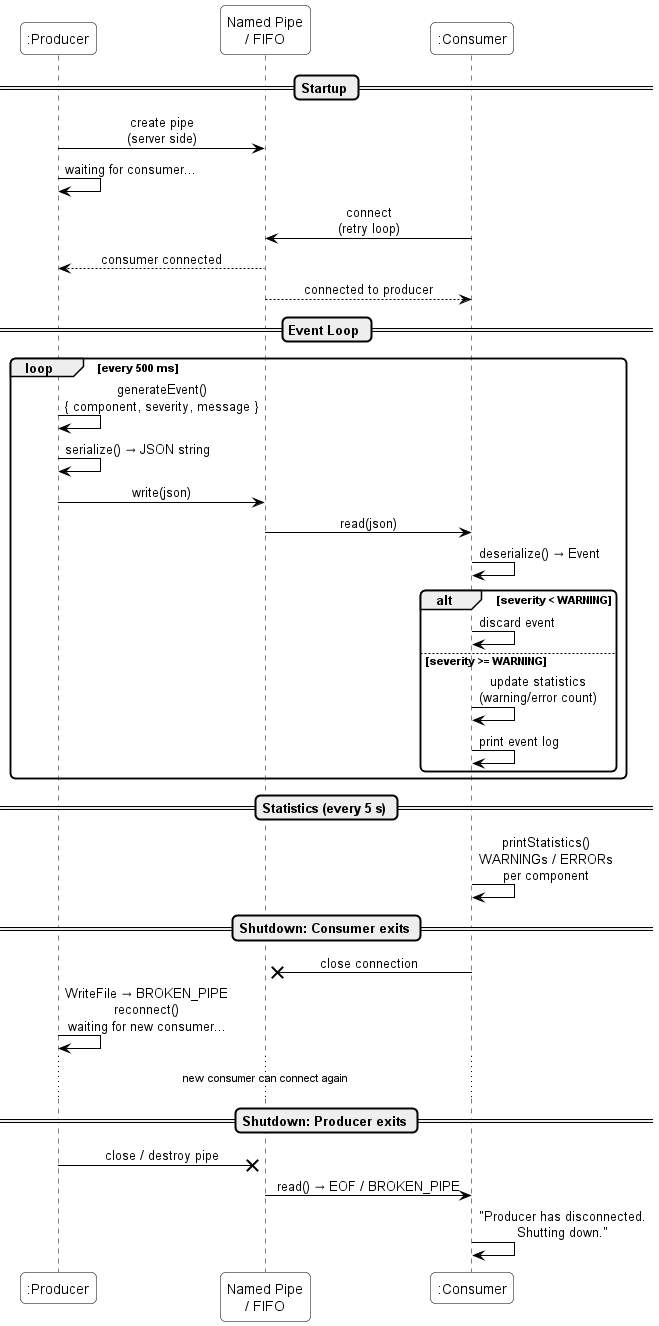

The diagram above was rendered by PlantUML. Its source (embedded in the PNG):
@startuml sequence_diagram

skinparam shadowing false
skinparam sequenceMessageAlign center
skinparam roundcorner 10
skinparam sequence {
    ArrowColor black
    ActorBorderColor black
    LifeLineBorderColor black
    ParticipantBorderColor black
    ParticipantBackgroundColor white
}

participant ":Producer" as P
participant "Named Pipe\n/ FIFO" as Pipe
participant ":Consumer" as C

== Startup ==

P -> Pipe : create pipe\n(server side)
P -> P    : waiting for consumer...

C -> Pipe : connect\n(retry loop)
Pipe --> P : consumer connected
Pipe --> C : connected to producer

== Event Loop ==

loop every 500 ms
    P -> P       : generateEvent()\n{ component, severity, message }
    P -> P       : serialize() → JSON string
    P -> Pipe    : write(json)
    Pipe -> C    : read(json)
    C -> C       : deserialize() → Event

    alt severity < WARNING
        C -> C   : discard event
    else severity >= WARNING
        C -> C   : update statistics\n(warning/error count)
        C -> C   : print event log
    end
end

== Statistics (every 5 s) ==

C -> C : printStatistics()\nWARNINGs / ERRORs\nper component

== Shutdown: Consumer exits ==

C ->x Pipe : close connection

P -> P     : WriteFile → BROKEN_PIPE\nreconnect()\nwaiting for new consumer...

...new consumer can connect again...

== Shutdown: Producer exits ==

P ->x Pipe : close / destroy pipe

Pipe -> C  : read() → EOF / BROKEN_PIPE
C -> C     : "Producer has disconnected.\nShutting down."

@enduml